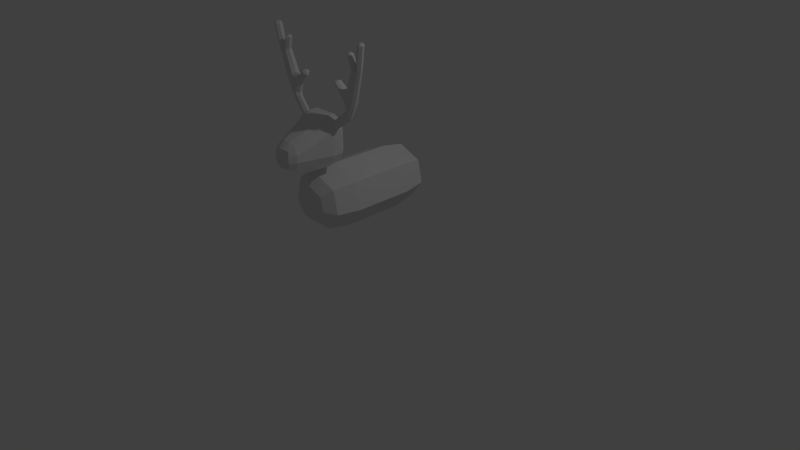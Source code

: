 # Source: simpledeer.blend  (saved by Blender 2.74.0; exported with 4.5.12 LTS)
import bpy
from mathutils import Matrix  # noqa: F401  (used for matrix-valued properties, if any)

bpy.ops.wm.read_factory_settings(use_empty=True)
scene = bpy.context.scene
scene.name = 'Scene'

# ---- collections
col_collection_1 = bpy.data.collections.new('Collection 1'); scene.collection.children.link(col_collection_1)

# ---- world
world_world = bpy.data.worlds.new('World'); scene.world = world_world
world_world.color = (0.05088, 0.05088, 0.05088)
world_world.use_sun_shadow = False
world_world.sun_shadow_jitter_overblur = 0.0
world_world.cycles.sampling_method = 'MANUAL'
world_world.cycles.sample_map_resolution = 256

# ---- cameras
cam_camera = bpy.data.cameras.new('Camera')
cam_camera.clip_end = 100.0
cam_camera.lens = 35.0
cam_camera.sensor_width = 32.0
cam_camera.sensor_height = 18.0
cam_camera.ortho_scale = 7.314
cam_camera.dof.focus_distance = 0.0
cam_camera.dof.aperture_fstop = 128.0

# ---- lights
light_lamp = bpy.data.lights.new('Lamp', 'POINT')
light_lamp.transmission_factor = 0.0
light_lamp.cutoff_distance = 30.0
light_lamp.energy = 100.0
light_lamp.shadow_buffer_clip_start = 1.001
light_lamp.shadow_soft_size = 0.1
light_lamp.shadow_maximum_resolution = 0.006
light_lamp.use_absolute_resolution = True
light_lamp.cycles.use_multiple_importance_sampling = False

# ---- meshes
me_cylinder = bpy.data.meshes.new('Cylinder')
me_cylinder.from_pydata([(1.397e-08, 0.432, -0.209), (-9.313e-10, 0.2488, -0.612), (1.397e-08, 0.3783, -0.5017), (1.397e-08, 0.432, 0.5527), (2.887e-08, 0.2488, 0.9557), (2.887e-08, 0.3783, 0.8454), (-0.2079, -0.313, -0.209), (-0.1284, -0.148, -0.612), (-0.1846, -0.2647, -0.5017), (-0.2079, -0.313, 0.5527), (-0.1284, -0.148, 0.9557), (-0.1846, -0.2647, 0.8454), (-0.4199, -0.04714, -0.209), (-0.2413, -0.006369, -0.612), (-0.3676, -0.0352, -0.5017), (-0.4199, -0.04714, 0.5527), (-0.2413, -0.006369, 0.9557), (-0.3676, -0.0352, 0.8454), (-0.3442, 0.2844, -0.209), (-0.201, 0.1702, -0.612), (-0.3023, 0.251, -0.5017), (-0.3442, 0.2844, 0.5527), (-0.201, 0.1702, 0.9557), (-0.3023, 0.251, 0.8454), (-0.228, 0.6584, 0.9658), (-0.1005, 0.535, 0.9658), (-0.1906, 0.5712, 0.9658), (-0.228, 0.8533, 0.9658), (-0.1014, 0.991, 0.9658), (-0.1909, 0.9507, 0.9658), (-0.02246, 0.6679, 1.343), (-0.1721, 0.6649, 1.222), (-0.04519, 0.5414, 1.219), (-0.1181, 0.667, 1.308), (-0.104, 0.5954, 1.291), (-0.1342, 0.5776, 1.221), (-0.02838, 0.5797, 1.306), (-0.0441, 0.883, 1.229), (-0.1721, 0.748, 1.222), (-0.02246, 0.7128, 1.343), (-0.1336, 0.841, 1.225), (-0.1038, 0.8013, 1.293), (-0.1183, 0.7207, 1.306), (-0.02784, 0.8161, 1.311), (-0.1518, 1.094, 0.7981), (-0.1509, 0.5372, 0.7981), (-0.2784, 0.6605, 0.7981), (-0.2411, 0.5733, 0.7981), (-0.1545, 0.5382, 0.67), (-0.1422, 0.6128, 0.5959), (-0.2819, 0.6615, 0.67), (-0.2099, 0.6773, 0.5959), (-0.2446, 0.5743, 0.67), (-0.1906, 0.6322, 0.5959), (-0.2099, 0.9554, 0.5959), (-0.1554, 1.102, 0.67), (-0.1415, 1.033, 0.5959), (-0.1886, 1.011, 0.5959), (-3.725e-09, 0.883, 1.229), (-1.863e-09, 0.8161, 1.311), (7.451e-09, 0.7128, 1.343), (3.725e-09, 0.5414, 1.219), (1.863e-09, 0.5797, 1.306), (-7.451e-09, 0.6679, 1.343), (0.0, 0.535, 0.9658), (0.0, 0.5372, 0.7981), (0.0, 0.991, 0.9658), (0.0, 1.094, 0.7981), (0.0, 1.102, 0.67), (0.0, 1.033, 0.5959), (0.0, 0.5382, 0.67), (0.0, 0.6128, 0.5959), (-1.583e-08, -0.313, -0.209), (-1.583e-08, -0.2647, -0.5017), (-9.313e-10, -0.148, -0.612), (-1.583e-08, -0.313, 0.5527), (-1.583e-08, -0.2647, 0.8454), (-1.583e-08, -0.148, 0.9557), (-0.4381, 1.341, 0.7465), (-0.5055, 1.276, 0.7411), (-0.5016, 1.285, 0.613), (-0.4345, 1.35, 0.6184), (-0.4991, 1.4, 0.7514), (-0.4381, 1.341, 0.7465), (-0.4345, 1.35, 0.6184), (-0.4954, 1.41, 0.6233), (-0.4155, 1.209, 0.6758), (-0.4354, 1.184, 0.6466), (-0.4638, 1.14, 0.6466), (-0.4787, 1.111, 0.6757), (-0.4288, 1.177, 0.7298), (-0.4137, 1.206, 0.7006), (-0.4769, 1.109, 0.7007), (-0.4579, 1.132, 0.7298), (-0.2669, 0.9864, 0.7645), (-0.2796, 0.9592, 0.7354), (-0.2784, 0.9244, 0.7681), (-0.2714, 0.9421, 0.7924), (-0.2426, 1.056, 0.7354), (-0.2532, 1.022, 0.7645), (-0.235, 1.041, 0.7899), (-0.2161, 1.065, 0.774), (-0.2807, 0.9616, 0.7103), (-0.2704, 0.9948, 0.6812), (-0.2632, 0.9621, 0.659), (-0.2819, 0.9352, 0.6801), (-0.2571, 1.03, 0.6812), (-0.2436, 1.059, 0.7103), (-0.2137, 1.076, 0.6773), (-0.2279, 1.047, 0.6555), (-0.5541, 1.28, 0.6984), (-0.5273, 1.276, 0.7351), (-0.5285, 1.286, 0.6297), (-0.553, 1.283, 0.6732), (-0.6706, 1.72, 0.6625), (-0.7, 1.717, 0.6915), (-0.5418, 1.715, 0.6911), (-0.5702, 1.719, 0.6625), (-0.7015, 1.714, 0.7168), (-0.6739, 1.711, 0.7458), (-0.5752, 1.709, 0.7458), (-0.5433, 1.712, 0.7172), (-0.6054, 1.405, 0.7051), (-0.5778, 1.401, 0.7387), (-0.6224, 1.713, 0.7172), (-0.6209, 1.716, 0.6911), (-0.5762, 1.41, 0.644), (-0.6043, 1.407, 0.6799), (-0.4169, 1.216, 0.7003), (-0.4522, 1.239, 0.7342), (-0.4217, 1.332, 0.741), (-0.3838, 1.315, 0.6992), (-0.3829, 1.318, 0.6746), (-0.4106, 1.337, 0.6306), (-0.4475, 1.242, 0.635), (-0.4182, 1.218, 0.6755), (-0.3888, 1.443, 0.707), (-0.4045, 1.409, 0.7389), (-0.48, 1.428, 0.7438), (-0.4595, 1.46, 0.7076), (-0.4583, 1.463, 0.6816), (-0.475, 1.44, 0.6391), (-0.4008, 1.421, 0.6425), (-0.3879, 1.446, 0.6809), (-0.6224, 1.713, 0.7172), (-0.5946, 1.678, 0.7455), (-0.5827, 1.748, 0.7486), (-0.6534, 1.679, 0.7455), (-0.6224, 1.713, 0.7172), (-0.6583, 1.741, 0.7475), (-0.5897, 1.688, 0.6599), (-0.6209, 1.716, 0.6911), (-0.5803, 1.749, 0.6647), (-0.6209, 1.716, 0.6911), (-0.6485, 1.689, 0.6599), (-0.6544, 1.759, 0.6647), (-0.2749, 1.491, 0.7351), (-0.2643, 1.517, 0.7131), (-0.2509, 1.463, 0.7027), (-0.2504, 1.5, 0.6936), (-0.2518, 1.466, 0.6779), (-0.2505, 1.5, 0.6906), (-0.2732, 1.494, 0.6488), (-0.2622, 1.516, 0.6753), (-0.298, 1.521, 0.7099), (-0.2663, 1.519, 0.7027), (-0.2882, 1.508, 0.7383), (-0.2633, 1.514, 0.7124), (-0.2903, 1.516, 0.6532), (-0.2637, 1.517, 0.6755), (-0.299, 1.524, 0.6837), (-0.2669, 1.521, 0.6876), (-0.5461, 1.863, 0.673), (-0.5303, 1.883, 0.6976), (-0.5777, 1.86, 0.7016), (-0.5484, 1.882, 0.7139), (-0.4986, 1.859, 0.7016), (-0.5154, 1.881, 0.7121), (-0.5271, 1.863, 0.673), (-0.5299, 1.883, 0.6976), (-0.532, 1.853, 0.7562), (-0.5341, 1.879, 0.7349), (-0.5002, 1.856, 0.7276), (-0.5158, 1.881, 0.7186), (-0.5793, 1.857, 0.7276), (-0.5488, 1.881, 0.7205), (-0.5345, 1.879, 0.7349), (-0.551, 1.854, 0.7562), (-0.7601, 1.988, 0.7324), (-0.7411, 2.011, 0.7256), (-0.7333, 1.984, 0.7613), (-0.7281, 2.01, 0.7396), (-0.7277, 1.994, 0.6781), (-0.7231, 2.014, 0.7023), (-0.7579, 1.991, 0.707), (-0.7405, 2.012, 0.7189), (-0.6662, 1.99, 0.7066), (-0.6939, 2.012, 0.7159), (-0.7064, 2.014, 0.7023), (-0.6926, 1.993, 0.6781), (-0.6999, 1.984, 0.7613), (-0.7127, 2.01, 0.7397), (-0.6685, 1.987, 0.7328), (-0.6945, 2.011, 0.7232)], [], [(18, 21, 3, 0), (72, 75, 9, 6), (6, 9, 15, 12), (12, 15, 21, 18), (72, 6, 8, 73), (73, 8, 7, 74), (6, 12, 14, 8), (8, 14, 13, 7), (15, 9, 11, 17), (17, 11, 10, 16), (12, 18, 20, 14), (14, 20, 19, 13), (21, 15, 17, 23), (23, 17, 16, 22), (18, 0, 2, 20), (20, 2, 1, 19), (3, 21, 23, 5), (5, 23, 22, 4), (28, 44, 101, 100, 29), (52, 47, 46, 50), (27, 24, 31, 38), (48, 45, 47, 52), (66, 67, 44, 28), (66, 28, 37, 58), (60, 39, 30, 63), (30, 33, 34, 36), (31, 35, 34, 33), (32, 36, 34, 35), (37, 40, 41, 43), (38, 42, 41, 40), (39, 43, 41, 42), (67, 68, 55, 44), (45, 25, 26, 47), (47, 26, 24, 46), (30, 39, 42, 33), (33, 42, 38, 31), (58, 37, 43, 59), (59, 43, 39, 60), (31, 24, 26, 35), (35, 26, 25, 32), (27, 38, 40, 29), (29, 40, 37, 28), (50, 105, 104, 54, 51), (27, 97, 96, 46, 24), (44, 55, 108, 107, 98, 101), (119, 147, 149, 200, 190), (96, 95, 102, 105, 50, 46), (113, 110, 122, 127), (56, 57, 109, 108, 55), (53, 49, 48, 52), (51, 53, 52, 50), (7, 13, 19, 1, 74), (57, 54, 104, 103, 106, 109), (70, 48, 49, 71), (87, 88, 112, 80, 134), (89, 92, 110, 113), (98, 107, 86, 91), (93, 90, 129, 79, 111), (121, 182, 180, 120), (102, 95, 92, 89), (94, 99, 90, 93), (129, 130, 78, 79), (77, 4, 22, 16, 10), (141, 85, 126, 114, 154, 150, 117), (81, 80, 112, 126, 85, 84), (124, 125, 196, 202), (168, 142, 143, 170), (91, 86, 135, 128), (111, 79, 78, 83, 82, 123), (133, 162, 160, 132), (131, 132, 160, 158), (124, 202, 200, 149, 148), (29, 100, 99, 94, 97, 27), (54, 57, 56, 69, 71, 49, 53, 51), (55, 68, 69, 56), (45, 48, 70, 65), (36, 62, 63, 30), (32, 61, 62, 36), (25, 45, 65, 64), (25, 64, 61, 32), (11, 76, 77, 10), (9, 75, 76, 11), (128, 135, 132, 131), (137, 138, 82, 83), (133, 134, 80, 81), (137, 166, 164, 136), (140, 139, 136, 143), (117, 150, 152, 172, 178), (141, 142, 84, 85), (125, 124, 184, 174), (188, 118, 119, 190), (117, 178, 176, 116), (144, 124, 148), (139, 140, 116, 121), (156, 130, 131, 158), (127, 122, 118, 115), (94, 95, 96, 97), (98, 99, 100, 101), (102, 103, 104, 105), (106, 107, 108, 109), (201, 203, 197, 198, 193, 195, 189, 191), (172, 152, 151, 125, 174), (88, 103, 102, 89), (106, 87, 86, 107), (94, 93, 92, 95), (90, 99, 98, 91), (89, 113, 112, 88), (110, 92, 93, 111), (122, 110, 111, 123), (144, 146, 187, 184, 124), (126, 112, 113, 127), (118, 122, 123, 119), (114, 126, 127, 115), (125, 151, 153), (128, 131, 130, 129), (132, 135, 134, 133), (137, 83, 78, 130, 156, 166), (133, 81, 84, 142, 168, 162), (91, 128, 129, 90), (87, 134, 135, 86), (136, 139, 138, 137), (140, 143, 142, 141), (139, 121, 120, 138), (141, 117, 116, 140), (181, 183, 177, 179, 173, 175, 185, 186), (143, 136, 164, 170), (146, 145, 120, 180, 187), (121, 116, 176, 182), (196, 125, 153, 155, 199), (155, 154, 114, 192, 199), (115, 118, 188, 194), (115, 194, 192, 114), (106, 103, 88, 87), (144, 145, 146), (147, 148, 149), (150, 151, 152), (153, 154, 155), (147, 145, 144, 148), (150, 154, 153, 151), (123, 82, 138, 120, 145, 147, 119), (186, 185, 184, 187), (175, 173, 172, 174), (159, 157, 156, 158), (163, 161, 160, 162), (171, 169, 168, 170), (167, 165, 164, 166), (183, 181, 180, 182), (179, 177, 176, 178), (198, 197, 196, 199), (195, 193, 192, 194), (191, 189, 188, 190), (203, 201, 200, 202), (189, 195, 194, 188), (193, 198, 199, 192), (173, 179, 178, 172), (177, 183, 182, 176), (201, 191, 190, 200), (181, 186, 187, 180), (185, 175, 174, 184), (197, 203, 202, 196), (166, 156, 157, 167), (158, 160, 161, 159), (162, 168, 169, 163), (170, 164, 165, 171), (157, 159, 161, 163, 169, 171, 165, 167)])
_uv = me_cylinder.uv_layers.new(name='UVMap')
_uv.uv.foreach_set('vector', [0.8803, 0.2051, 0.8803, 0.5492, 0.7308, 0.5499, 0.7308, 0.2058, 0.9449, 0.2267, 0.9449, 0.5713, 0.9028, 0.5771, 0.9028, 0.2325, 0.9028, 0.2325, 0.9028, 0.5771, 0.7682, 0.5787, 0.7682, 0.2341, 0.7682, 0.2341, 0.7682, 0.5787, 0.6694, 0.5711, 0.6694, 0.2265, 0.9449, 0.2267, 0.9028, 0.2325, 0.8909, 0.09868, 0.9283, 0.09349, 0.8083, 0.8297, 0.7346, 0.8297, 0.7557, 0.7778, 0.8069, 0.7778, 0.9028, 0.2325, 0.7682, 0.2341, 0.7747, 0.1, 0.8909, 0.09868, 0.8909, 0.09868, 0.7747, 0.1, 0.7904, 0.04611, 0.862, 0.04528, 0.7682, 0.5787, 0.9028, 0.5771, 0.8909, 0.7081, 0.7747, 0.7094, 0.689, 0.532, 0.762, 0.4278, 0.787, 0.4821, 0.742, 0.5464, 0.7682, 0.2341, 0.6694, 0.2265, 0.6894, 0.09346, 0.7747, 0.1, 0.6615, 0.7256, 0.6876, 0.5958, 0.7267, 0.6335, 0.7106, 0.7136, 0.6694, 0.5711, 0.7682, 0.5787, 0.7747, 0.7094, 0.6894, 0.7029, 0.715, 0.6617, 0.689, 0.532, 0.742, 0.5464, 0.7581, 0.6264, 0.8803, 0.2051, 0.7308, 0.2058, 0.7402, 0.07553, 0.8711, 0.07481, 0.6876, 0.5958, 0.8083, 0.5382, 0.8069, 0.5979, 0.7267, 0.6335, 0.7308, 0.5499, 0.8803, 0.5492, 0.8711, 0.6834, 0.7402, 0.6841, 0.7402, 0.6841, 0.8711, 0.6834, 0.8488, 0.7379, 0.7628, 0.7386, 0.8722, 0.6154, 0.8578, 0.6941, 0.8283, 0.6983, 0.8188, 0.6882, 0.8338, 0.6065, 0.6841, 0.2566, 0.7309, 0.2336, 0.7448, 0.2733, 0.698, 0.2962, 0.8242, 0.3054, 0.8014, 0.2336, 0.8912, 0.1809, 0.9009, 0.2115, 0.6709, 0.225, 0.7177, 0.2021, 0.7309, 0.2336, 0.6841, 0.2566, 0.9082, 0.622, 0.9117, 0.704, 0.8578, 0.6941, 0.8722, 0.6154, 0.9082, 0.622, 0.8722, 0.6154, 0.896, 0.4947, 0.9117, 0.4976, 0.8442, 0.532, 0.8353, 0.532, 0.8353, 0.5117, 0.8442, 0.5116, 0.8353, 0.5117, 0.7963, 0.5109, 0.8015, 0.4782, 0.832, 0.4712, 0.8912, 0.1809, 0.8767, 0.1413, 0.9018, 0.1297, 0.9177, 0.1561, 0.8632, 0.1102, 0.8979, 0.1061, 0.9018, 0.1297, 0.8767, 0.1413, 0.896, 0.4947, 0.8571, 0.4871, 0.8666, 0.4561, 0.8974, 0.4545, 0.8278, 0.479, 0.8492, 0.4433, 0.8666, 0.4561, 0.8571, 0.4871, 0.8353, 0.532, 0.8323, 0.5785, 0.8016, 0.5716, 0.7961, 0.5352, 0.9117, 0.704, 0.9027, 0.7613, 0.8475, 0.7511, 0.8578, 0.6941, 0.7177, 0.2021, 0.7743, 0.1624, 0.7875, 0.194, 0.7309, 0.2336, 0.7309, 0.2336, 0.7875, 0.194, 0.8014, 0.2336, 0.7448, 0.2733, 0.8353, 0.5117, 0.8353, 0.532, 0.7961, 0.5352, 0.7963, 0.5109, 0.9177, 0.1561, 0.9233, 0.1762, 0.9009, 0.2115, 0.8912, 0.1809, 0.9117, 0.4976, 0.896, 0.4947, 0.8974, 0.4545, 0.9073, 0.4563, 0.8434, 0.5785, 0.8323, 0.5785, 0.8353, 0.532, 0.8442, 0.532, 0.8912, 0.1809, 0.8014, 0.2336, 0.7875, 0.194, 0.8767, 0.1413, 0.8767, 0.1413, 0.7875, 0.194, 0.7743, 0.1624, 0.8632, 0.1102, 0.8046, 0.5967, 0.8278, 0.479, 0.8571, 0.4871, 0.8338, 0.6065, 0.8338, 0.6065, 0.8571, 0.4871, 0.896, 0.4947, 0.8722, 0.6154, 0.698, 0.2962, 0.7337, 0.3953, 0.7271, 0.405, 0.6978, 0.4026, 0.6653, 0.3001, 0.8242, 0.3054, 0.7748, 0.3765, 0.7645, 0.3756, 0.7448, 0.2733, 0.8014, 0.2336, 0.7849, 0.9145, 0.7747, 0.9716, 0.7502, 0.9625, 0.7395, 0.9447, 0.7415, 0.9335, 0.7554, 0.9188, 0.133, 0.1455, 0.1298, 0.1622, 0.123, 0.135, 0.1046, 0.02509, 0.117, 0.01963, 0.8058, 0.4563, 0.798, 0.4749, 0.7891, 0.4803, 0.775, 0.476, 0.7393, 0.377, 0.7861, 0.354, 0.07615, 0.2014, 0.08522, 0.1963, 0.1073, 0.2513, 0.09825, 0.2565, 0.835, 0.7795, 0.8148, 0.7748, 0.8115, 0.7486, 0.8231, 0.7421, 0.8475, 0.7511, 0.8367, 0.1994, 0.8221, 0.1826, 0.8374, 0.154, 0.8647, 0.1853, 0.6653, 0.3001, 0.6582, 0.2797, 0.6841, 0.2566, 0.698, 0.2962, 0.7557, 0.7778, 0.7106, 0.7136, 0.7267, 0.6335, 0.8069, 0.5979, 0.8069, 0.7778, 0.8326, 0.3035, 0.8494, 0.2841, 0.8669, 0.2967, 0.864, 0.3117, 0.8536, 0.3238, 0.8405, 0.3254, 0.7809, 0.126, 0.8374, 0.154, 0.8221, 0.1826, 0.7701, 0.1568, 0.1368, 0.1427, 0.1541, 0.1296, 0.1549, 0.2018, 0.1454, 0.1966, 0.1321, 0.1689, 0.04967, 0.1228, 0.05842, 0.1172, 0.08522, 0.1963, 0.07615, 0.2014, 0.2082, 0.6321, 0.1982, 0.631, 0.1848, 0.5278, 0.1947, 0.5292, 0.1326, 0.4256, 0.1155, 0.4111, 0.1156, 0.3811, 0.1302, 0.3569, 0.1385, 0.3534, 0.01048, 0.8435, 0.01048, 0.776, 0.02196, 0.7826, 0.02196, 0.8501, 0.02524, 0.02164, 0.03415, 0.01622, 0.05842, 0.1172, 0.04967, 0.1228, 0.08036, 0.5176, 0.07024, 0.5044, 0.1155, 0.4111, 0.1326, 0.4256, 0.1156, 0.3811, 0.09117, 0.3463, 0.09591, 0.3399, 0.1302, 0.3569, 0.8383, 0.482, 0.8383, 0.6619, 0.7581, 0.6264, 0.742, 0.5464, 0.787, 0.4821, 0.1107, 0.256, 0.1232, 0.2472, 0.1523, 0.2623, 0.1372, 0.4081, 0.1342, 0.391, 0.1128, 0.3801, 0.1007, 0.3894, 0.1105, 0.2113, 0.1454, 0.1966, 0.1549, 0.2018, 0.1523, 0.2623, 0.1232, 0.2472, 0.1104, 0.2113, 0.1387, 0.6175, 0.1283, 0.6166, 0.1282, 0.5135, 0.1387, 0.5146, 0.1577, 0.4114, 0.1577, 0.4754, 0.1436, 0.4642, 0.1459, 0.4126, 0.1947, 0.5292, 0.1848, 0.5278, 0.1847, 0.524, 0.1946, 0.5251, 0.1385, 0.3534, 0.1302, 0.3569, 0.09591, 0.3399, 0.0959, 0.3399, 0.1104, 0.3051, 0.14, 0.2924, 0.1327, 0.5513, 0.1327, 0.6431, 0.1201, 0.637, 0.1146, 0.5511, 0.1047, 0.5508, 0.1146, 0.5511, 0.1201, 0.637, 0.1102, 0.6372, 0.1142, 0.1526, 0.0932, 0.02884, 0.1046, 0.02509, 0.123, 0.135, 0.1142, 0.1526, 0.761, 0.827, 0.746, 0.9087, 0.7345, 0.9174, 0.7236, 0.9137, 0.717, 0.8977, 0.7318, 0.8172, 0.7923, 0.3373, 0.7755, 0.3567, 0.7549, 0.357, 0.7031, 0.3313, 0.7701, 0.1568, 0.8221, 0.1826, 0.8367, 0.1994, 0.8366, 0.2216, 0.7478, 0.3886, 0.691, 0.3604, 0.7031, 0.3313, 0.7549, 0.357, 0.7177, 0.2021, 0.6709, 0.225, 0.6556, 0.1938, 0.7027, 0.1715, 0.832, 0.4712, 0.8433, 0.4712, 0.8442, 0.5116, 0.8353, 0.5117, 0.8632, 0.1102, 0.8587, 0.1011, 0.8951, 0.1004, 0.8979, 0.1061, 0.7743, 0.1624, 0.7177, 0.2021, 0.7027, 0.1715, 0.7643, 0.1421, 0.7743, 0.1624, 0.7643, 0.1421, 0.8587, 0.1011, 0.8632, 0.1102, 0.762, 0.4278, 0.8356, 0.4277, 0.8383, 0.482, 0.787, 0.4821, 0.9028, 0.5771, 0.9449, 0.5713, 0.9283, 0.7029, 0.8909, 0.7081, 0.1, 0.5038, 0.1099, 0.5033, 0.1146, 0.5511, 0.1047, 0.5508, 0.07406, 0.3161, 0.09957, 0.2962, 0.1104, 0.3051, 0.0959, 0.3399, 0.1035, 0.2018, 0.1321, 0.1689, 0.1454, 0.1966, 0.1105, 0.2113, 0.1189, 0.4769, 0.1236, 0.4102, 0.1354, 0.4121, 0.1331, 0.4646, 0.136, 0.4734, 0.1465, 0.474, 0.1458, 0.5019, 0.1353, 0.5011, 0.1007, 0.3894, 0.1128, 0.3801, 0.09955, 0.4038, 0.06868, 0.4451, 0.06175, 0.4416, 0.1107, 0.256, 0.08641, 0.2349, 0.1104, 0.2113, 0.1232, 0.2472, 0.1212, 0.3092, 0.1317, 0.3087, 0.1317, 0.3551, 0.1212, 0.3556, 0.1273, 0.014, 0.1436, 0.1397, 0.133, 0.1455, 0.117, 0.01963, 0.1007, 0.3894, 0.06175, 0.4416, 0.05148, 0.435, 0.09042, 0.3828, 0.0, 0.0, 0.0, 0.0, 0.0, 0.0, 0.1465, 0.474, 0.136, 0.4734, 0.1391, 0.3653, 0.1496, 0.3658, 0.01447, 0.3018, 0.09117, 0.3463, 0.08035, 0.3594, 0.01014, 0.3174, 0.09825, 0.2565, 0.1073, 0.2513, 0.1573, 0.3828, 0.1482, 0.3878, 0.8106, 0.4774, 0.798, 0.4749, 0.8058, 0.4563, 0.8162, 0.4572, 0.7415, 0.9335, 0.7345, 0.9174, 0.746, 0.9087, 0.7554, 0.9188, 0.7891, 0.4803, 0.7812, 0.4954, 0.7685, 0.4857, 0.775, 0.476, 0.7275, 0.9545, 0.7395, 0.9447, 0.7502, 0.9625, 0.7386, 0.9691, 0.04524, 0.7921, 0.04524, 0.8026, 0.04338, 0.8052, 0.03638, 0.8061, 0.03208, 0.8013, 0.03233, 0.791, 0.03406, 0.7886, 0.04129, 0.7877, 0.06868, 0.4451, 0.09955, 0.4038, 0.1192, 0.3976, 0.1192, 0.3976, 0.08028, 0.4497, 0.1541, 0.1296, 0.106, 0.03414, 0.1147, 0.0223, 0.1638, 0.1204, 0.09565, 0.0462, 0.1368, 0.1427, 0.1252, 0.1494, 0.0856, 0.05604, 0.08036, 0.5176, 0.1326, 0.4256, 0.1436, 0.4326, 0.08963, 0.5272, 0.1155, 0.4111, 0.07024, 0.5044, 0.06233, 0.4917, 0.1066, 0.4011, 0.04967, 0.1228, 0.07615, 0.2014, 0.05802, 0.2049, 0.04082, 0.1354, 0.08522, 0.1963, 0.05842, 0.1172, 0.06999, 0.1169, 0.09566, 0.1832, 0.1073, 0.2513, 0.08522, 0.1963, 0.09566, 0.1832, 0.1166, 0.2387, 0.1142, 0.1526, 0.09368, 0.1439, 0.06705, 0.1039, 0.07786, 0.09805, 0.1142, 0.1526, 0.08255, 0.258, 0.05802, 0.2049, 0.07615, 0.2014, 0.09825, 0.2565, 0.1573, 0.3828, 0.1073, 0.2513, 0.1166, 0.2387, 0.1648, 0.3709, 0.1349, 0.3879, 0.08255, 0.258, 0.09825, 0.2565, 0.1482, 0.3878, 0.0, 0.0, 0.0, 0.0, 0.0, 0.0, 0.1065, 0.3966, 0.08035, 0.3594, 0.09117, 0.3463, 0.1156, 0.3811, 0.1146, 0.5511, 0.1099, 0.5033, 0.1269, 0.5057, 0.1327, 0.5513, 0.07406, 0.3161, 0.0959, 0.3399, 0.09591, 0.3399, 0.09117, 0.3463, 0.01447, 0.3018, 0.01702, 0.2926, 0.1035, 0.2018, 0.1105, 0.2113, 0.1104, 0.2113, 0.08641, 0.2349, 0.03069, 0.2543, 0.02791, 0.2423, 0.1947, 0.5292, 0.1946, 0.5251, 0.2082, 0.5064, 0.2067, 0.5339, 0.12, 0.485, 0.1269, 0.5057, 0.1099, 0.5033, 0.1095, 0.5002, 0.06435, 0.3042, 0.08848, 0.286, 0.09957, 0.2962, 0.07406, 0.3161, 0.136, 0.4734, 0.1353, 0.5011, 0.1202, 0.5052, 0.1193, 0.4755, 0.1465, 0.474, 0.1496, 0.3658, 0.1613, 0.3567, 0.1613, 0.4778, 0.1193, 0.4755, 0.1279, 0.3551, 0.1391, 0.3653, 0.136, 0.4734, 0.09085, 0.791, 0.09085, 0.8015, 0.08912, 0.8037, 0.08136, 0.8043, 0.08124, 0.8042, 0.08128, 0.7937, 0.08304, 0.7915, 0.09074, 0.7909, 0.1436, 0.4642, 0.1331, 0.4646, 0.1354, 0.4121, 0.1459, 0.4126, 0.09368, 0.1439, 0.1079, 0.1717, 0.09632, 0.1616, 0.05998, 0.107, 0.06705, 0.1039, 0.01048, 0.8435, 2.382e-08, 0.8428, 0.0, 0.7753, 0.01048, 0.776, 0.09193, 0.5197, 0.1192, 0.3976, 0.1192, 0.3976, 0.1251, 0.4213, 0.1015, 0.5258, 0.1251, 0.4213, 0.1342, 0.391, 0.1372, 0.4081, 0.1142, 0.5324, 0.1015, 0.5258, 0.1482, 0.3878, 0.1573, 0.3828, 0.2008, 0.4928, 0.1916, 0.4977, 0.1482, 0.3878, 0.1916, 0.4977, 0.1783, 0.4976, 0.1349, 0.3879, 0.09565, 0.0462, 0.106, 0.03414, 0.1541, 0.1296, 0.1368, 0.1427, 0.1142, 0.1526, 0.1079, 0.1717, 0.09368, 0.1439, 0.1298, 0.1622, 0.1142, 0.1526, 0.123, 0.135, 0.1128, 0.3801, 0.1192, 0.3976, 0.09955, 0.4038, 0.1192, 0.3976, 0.1342, 0.391, 0.1251, 0.4213, 0.1298, 0.1622, 0.1079, 0.1717, 0.1142, 0.1526, 0.1142, 0.1526, 0.1128, 0.3801, 0.1342, 0.391, 0.1192, 0.3976, 0.1192, 0.3976, 0.14, 0.2924, 0.1104, 0.3051, 0.09957, 0.2962, 0.09632, 0.1616, 0.1079, 0.1717, 0.1298, 0.1622, 0.133, 0.1455, 0.09074, 0.7909, 0.08304, 0.7915, 0.07516, 0.7765, 0.09038, 0.7753, 0.08128, 0.7937, 0.08124, 0.8042, 0.06812, 0.8037, 0.06818, 0.7854, 0.1153, 0.6517, 0.1081, 0.657, 0.09826, 0.6451, 0.1102, 0.6372, 0.1231, 0.6553, 0.1164, 0.6517, 0.1201, 0.637, 0.1327, 0.6431, 0.1444, 0.4, 0.149, 0.3998, 0.1577, 0.4114, 0.1459, 0.4126, 0.1342, 0.3993, 0.1383, 0.3998, 0.1354, 0.4121, 0.1236, 0.4102, 0.1022, 0.3705, 0.1068, 0.3781, 0.09901, 0.3879, 0.09085, 0.3747, 0.1068, 0.3611, 0.1023, 0.3676, 0.09124, 0.3628, 0.1002, 0.35, 0.06812, 0.7907, 0.0616, 0.7926, 0.053, 0.7793, 0.06657, 0.7753, 0.03233, 0.791, 0.03208, 0.8013, 0.02196, 0.8041, 0.02235, 0.786, 0.04129, 0.7877, 0.03406, 0.7886, 0.02889, 0.7771, 0.04385, 0.7753, 0.05975, 0.7951, 0.0592, 0.8044, 0.04524, 0.8044, 0.04629, 0.7885, 0.03406, 0.7886, 0.03233, 0.791, 0.02235, 0.786, 0.02889, 0.7771, 0.109, 0.5399, 0.1029, 0.5369, 0.1015, 0.5258, 0.1142, 0.5324, 0.05934, 0.4507, 0.05918, 0.4506, 0.06175, 0.4416, 0.06868, 0.4451, 0.1023, 0.3676, 0.1022, 0.3705, 0.09085, 0.3747, 0.09124, 0.3628, 0.1064, 0.01223, 0.1122, 0.009843, 0.117, 0.01963, 0.1046, 0.02509, 0.05777, 0.09591, 0.05793, 0.09584, 0.06705, 0.1039, 0.05998, 0.107, 0.08304, 0.7915, 0.08128, 0.7937, 0.06818, 0.7854, 0.07516, 0.7765, 0.0616, 0.7926, 0.05975, 0.7951, 0.04629, 0.7885, 0.053, 0.7793, 0.1251, 0.2952, 0.1166, 0.2946, 0.1203, 0.284, 0.1191, 0.2838, 0.1102, 0.6372, 0.1201, 0.637, 0.1164, 0.6517, 0.1153, 0.6517, 0.1141, 0.2555, 0.1251, 0.2565, 0.1188, 0.267, 0.1181, 0.267, 0.1459, 0.4126, 0.1354, 0.4121, 0.1383, 0.3998, 0.1444, 0.4, 0.1203, 0.284, 0.1108, 0.2761, 0.1108, 0.2747, 0.1181, 0.267, 0.1188, 0.267, 0.1212, 0.2723, 0.1211, 0.2792, 0.1191, 0.2838])
me_cylinder.use_remesh_preserve_volume = False
me_cylinder.use_remesh_preserve_attributes = False
me_cylinder.use_mirror_vertex_groups = False
me_cylinder.update()

# ---- objects
ob_cylinder = bpy.data.objects.new('Cylinder', me_cylinder)
ob_lamp = bpy.data.objects.new('Lamp', light_lamp)
ob_camera = bpy.data.objects.new('Camera', cam_camera)

# ---- transforms, parenting, visibility, modifiers, constraints
ob_cylinder.location = (0.0, 0.0, 1.0)
ob_cylinder.rotation_euler = (1.571, 0.0, 0.0)
ob_cylinder.lineart.crease_threshold = 0.0
_m = ob_cylinder.modifiers.new('Mirror', 'MIRROR')
ob_lamp.location = (4.076, 1.005, 5.904)
ob_lamp.rotation_euler = (0.6503, 0.05522, 1.866)
ob_lamp.lock_rotations_4d = False
ob_lamp.empty_display_type = 'ARROWS'
ob_lamp.color = (0.0, 0.0, 0.0, 0.0)
ob_lamp.lineart.crease_threshold = 0.0
ob_camera.location = (7.481, -6.508, 5.344)
ob_camera.rotation_euler = (1.109, 0.01082, 0.8149)
ob_camera.lock_rotations_4d = False
ob_camera.empty_display_type = 'ARROWS'
ob_camera.color = (0.0, 0.0, 0.0, 0.0)
ob_camera.display_type = 'WIRE'
ob_camera.lineart.crease_threshold = 0.0

# ---- collection membership
col_collection_1.objects.link(ob_cylinder)
col_collection_1.objects.link(ob_lamp)
col_collection_1.objects.link(ob_camera)

# ---- scene / render settings (as saved in the file)
scene.camera = ob_camera
scene.frame_start = 1; scene.frame_end = 250; scene.frame_set(1)
scene.render.engine = 'BLENDER_EEVEE_NEXT'
scene.render.resolution_percentage = 50
scene.render.dither_intensity = 0.0
scene.cycles.use_denoising = False
scene.cycles.samples = 10
scene.cycles.sampling_pattern = 'TABULATED_SOBOL'
scene.cycles.light_sampling_threshold = 0.0
scene.cycles.use_adaptive_sampling = False
scene.cycles.use_light_tree = False
scene.cycles.blur_glossy = 0.0
scene.cycles.pixel_filter_type = 'GAUSSIAN'
scene.cycles.sample_clamp_indirect = 0.0
scene.view_settings.view_transform = 'Standard'
bpy.context.view_layer.update()
